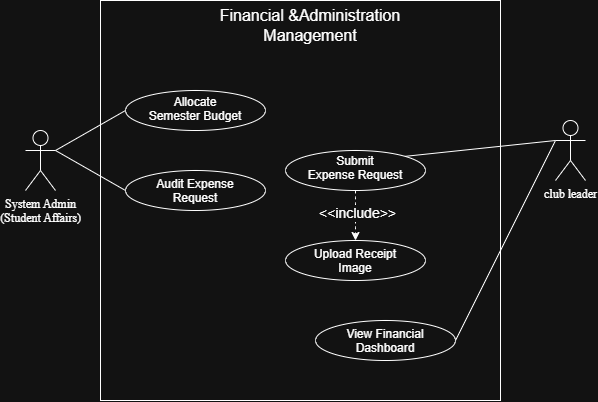

The diagram above was exported from draw.io. Its source (the exported page's mxGraphModel, read from the mxfile embedded in the PNG):
<mxGraphModel dx="609" dy="438" grid="1" gridSize="10" guides="1" tooltips="1" connect="1" arrows="1" fold="1" page="1" pageScale="1" pageWidth="850" pageHeight="1100" math="0" shadow="0">
  <root>
    <mxCell id="0" />
    <mxCell id="1" parent="0" />
    <mxCell id="No2x8jHNBM6LWrgg1c1i-10" parent="1" style="whiteSpace=wrap;html=1;aspect=fixed;" value="" vertex="1">
      <mxGeometry height="400" width="400" x="215" as="geometry" />
    </mxCell>
    <mxCell id="No2x8jHNBM6LWrgg1c1i-12" parent="1" style="ellipse;whiteSpace=wrap;html=1;shapeInside=1;" value="Submit Expense Request" vertex="1">
      <mxGeometry height="40" width="140" x="400" y="150" as="geometry" />
    </mxCell>
    <mxCell id="No2x8jHNBM6LWrgg1c1i-13" parent="1" style="ellipse;whiteSpace=wrap;html=1;shapeInside=1;" value="Upload Receipt Image" vertex="1">
      <mxGeometry height="40" width="140" x="400" y="240" as="geometry" />
    </mxCell>
    <mxCell id="No2x8jHNBM6LWrgg1c1i-15" parent="1" style="ellipse;whiteSpace=wrap;html=1;shapeInside=1;" value="View Financial Dashboard" vertex="1">
      <mxGeometry height="40" width="140" x="430" y="320" as="geometry" />
    </mxCell>
    <mxCell id="No2x8jHNBM6LWrgg1c1i-25" edge="1" parent="1" source="No2x8jHNBM6LWrgg1c1i-15" style="endArrow=none;html=1;rounded=0;fontSize=12;defaultLabelBackgroundColor=page;labelPadding=0 4;startSize=8;endSize=8;curved=1;entryX=0;entryY=0.3333333333333333;entryDx=0;entryDy=0;entryPerimeter=0;exitX=1;exitY=0.5;exitDx=0;exitDy=0;" target="pRgRoHAf2ZyhPJ-CU7za-9" value="">
      <mxGeometry height="50" relative="1" width="50" as="geometry">
        <mxPoint x="614.9999750101732" y="172.57928749927333" as="sourcePoint" />
        <mxPoint x="670" y="160" as="targetPoint" />
      </mxGeometry>
    </mxCell>
    <mxCell id="No2x8jHNBM6LWrgg1c1i-29" edge="1" parent="1" source="No2x8jHNBM6LWrgg1c1i-12" style="html=1;labelBackgroundColor=#ffffff;startArrow=none;startFill=0;startSize=6;endArrow=classic;endFill=1;endSize=6;jettySize=auto;orthogonalLoop=1;strokeWidth=1;dashed=1;fontSize=14;rounded=0;defaultLabelBackgroundColor=page;labelPadding=0 4;curved=1;entryX=0.5;entryY=0;entryDx=0;entryDy=0;" target="No2x8jHNBM6LWrgg1c1i-13" value="">
      <mxGeometry height="60" relative="1" width="60" as="geometry">
        <mxPoint x="370" y="312" as="sourcePoint" />
        <mxPoint x="501" y="150" as="targetPoint" />
      </mxGeometry>
    </mxCell>
    <mxCell id="No2x8jHNBM6LWrgg1c1i-30" connectable="0" parent="No2x8jHNBM6LWrgg1c1i-29" style="edgeLabel;html=1;align=center;verticalAlign=middle;resizable=0;points=[];inheritText=1;fontSize=14;labelBackgroundColor=#ffffff;defaultLabelBackgroundColor=page;labelPadding=0 4;" value="&amp;lt;&amp;lt;include&amp;gt;&amp;gt;" vertex="1">
      <mxGeometry relative="1" x="-0.1259" y="1" as="geometry">
        <mxPoint as="offset" />
      </mxGeometry>
    </mxCell>
    <mxCell id="No2x8jHNBM6LWrgg1c1i-32" parent="1" style="text;html=1;whiteSpace=wrap;strokeColor=none;fillColor=none;align=center;verticalAlign=middle;rounded=0;fontSize=16;" value="Financial &amp;amp;Administration Management" vertex="1">
      <mxGeometry height="30" width="190" x="330" y="10" as="geometry" />
    </mxCell>
    <mxCell id="pRgRoHAf2ZyhPJ-CU7za-8" parent="1" style="shape=umlActor;verticalLabelPosition=bottom;verticalAlign=top;html=1;outlineConnect=0;labelPerimeter=1;fontFamily=Times New Roman;" value="System Admin&lt;div&gt;(Student Affairs)&lt;/div&gt;" vertex="1">
      <mxGeometry height="60" width="30" x="140" y="130" as="geometry" />
    </mxCell>
    <mxCell id="pRgRoHAf2ZyhPJ-CU7za-9" parent="1" style="shape=umlActor;verticalLabelPosition=bottom;verticalAlign=top;html=1;outlineConnect=0;labelPerimeter=1;fontFamily=Times New Roman;" value="club leader" vertex="1">
      <mxGeometry height="60" width="30" x="670" y="120" as="geometry" />
    </mxCell>
    <mxCell id="pRgRoHAf2ZyhPJ-CU7za-14" parent="1" style="ellipse;whiteSpace=wrap;html=1;shapeInside=1;" value="Allocate Semester Budget" vertex="1">
      <mxGeometry height="40" width="140" x="240" y="90" as="geometry" />
    </mxCell>
    <mxCell id="pRgRoHAf2ZyhPJ-CU7za-15" edge="1" parent="1" source="No2x8jHNBM6LWrgg1c1i-12" style="endArrow=none;html=1;rounded=0;fontSize=12;defaultLabelBackgroundColor=page;labelPadding=0 4;startSize=8;endSize=8;curved=1;entryX=0;entryY=0.3333333333333333;entryDx=0;entryDy=0;exitX=1;exitY=0;exitDx=0;exitDy=0;entryPerimeter=0;" target="pRgRoHAf2ZyhPJ-CU7za-9" value="">
      <mxGeometry height="50" relative="1" width="50" as="geometry">
        <mxPoint x="570" y="110" as="sourcePoint" />
        <mxPoint x="834.9999999999999" y="80" as="targetPoint" />
      </mxGeometry>
    </mxCell>
    <mxCell id="pRgRoHAf2ZyhPJ-CU7za-16" edge="1" parent="1" source="pRgRoHAf2ZyhPJ-CU7za-8" style="endArrow=none;html=1;rounded=0;fontSize=12;defaultLabelBackgroundColor=page;labelPadding=0 4;startSize=8;endSize=8;curved=1;entryX=0;entryY=0.5;entryDx=0;entryDy=0;exitX=1;exitY=0.3333333333333333;exitDx=0;exitDy=0;exitPerimeter=0;" target="pRgRoHAf2ZyhPJ-CU7za-14" value="">
      <mxGeometry height="50" relative="1" width="50" as="geometry">
        <mxPoint x="170" y="146" as="sourcePoint" />
        <mxPoint x="321" y="120" as="targetPoint" />
      </mxGeometry>
    </mxCell>
    <mxCell id="pRgRoHAf2ZyhPJ-CU7za-17" parent="1" style="ellipse;whiteSpace=wrap;html=1;shapeInside=1;" value="Audit Expense Request" vertex="1">
      <mxGeometry height="40" width="140" x="240" y="170" as="geometry" />
    </mxCell>
    <mxCell id="pRgRoHAf2ZyhPJ-CU7za-18" edge="1" parent="1" source="pRgRoHAf2ZyhPJ-CU7za-8" style="endArrow=none;html=1;rounded=0;fontSize=12;defaultLabelBackgroundColor=page;labelPadding=0 4;startSize=8;endSize=8;curved=1;entryX=0;entryY=0.5;entryDx=0;entryDy=0;exitX=1;exitY=0.3333333333333333;exitDx=0;exitDy=0;exitPerimeter=0;" target="pRgRoHAf2ZyhPJ-CU7za-17" value="">
      <mxGeometry height="50" relative="1" width="50" as="geometry">
        <mxPoint x="310" y="316" as="sourcePoint" />
        <mxPoint x="390" y="260" as="targetPoint" />
      </mxGeometry>
    </mxCell>
  </root>
</mxGraphModel>